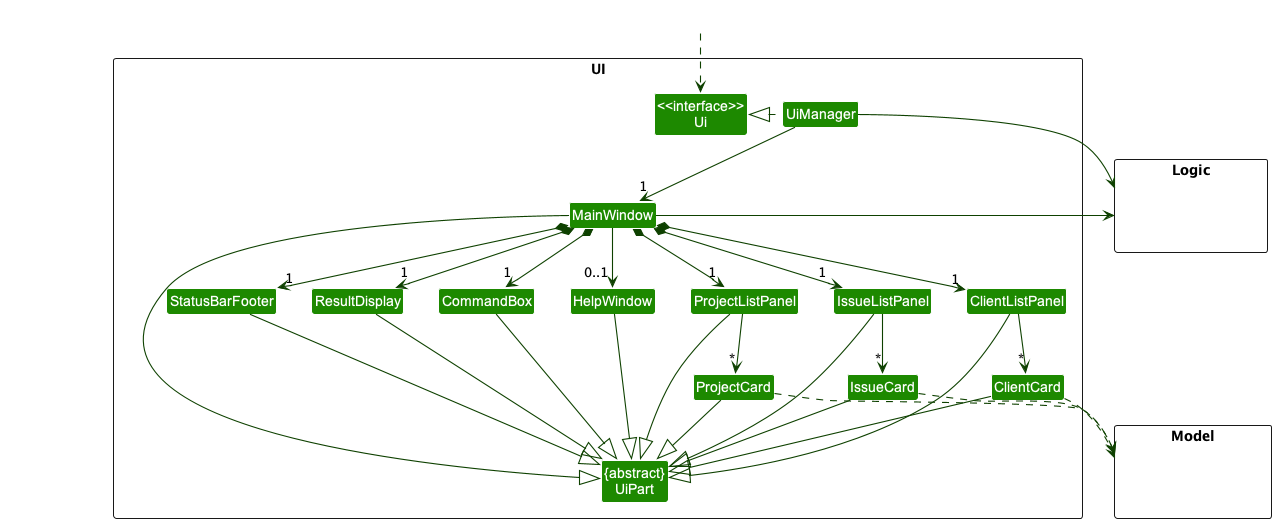

The diagram above was rendered by PlantUML. Its source (embedded in the PNG):
@startuml
!include style.puml
skinparam arrowThickness 1.1
skinparam arrowColor UI_COLOR_T4
skinparam classBackgroundColor UI_COLOR

package UI <<Rectangle>>{
Class "<<interface>>\nUi" as Ui
Class "{abstract}\nUiPart" as UiPart
Class UiManager
Class MainWindow
Class HelpWindow
Class ResultDisplay
Class ProjectListPanel
Class ProjectCard
Class IssueListPanel
Class IssueCard
Class ClientListPanel
Class ClientCard
Class StatusBarFooter
Class CommandBox
}

package Model <<Rectangle>> {
Class HiddenModel #FFFFFF
}

package Logic <<Rectangle>> {
Class HiddenLogic #FFFFFF
}

Class HiddenOutside #FFFFFF
HiddenOutside ..> Ui

UiManager .left.|> Ui
UiManager -down-> "1" MainWindow
MainWindow *-down->  "1" CommandBox
MainWindow *-down-> "1" ResultDisplay
MainWindow *-down-> "1" ProjectListPanel
MainWindow *-down-> "1" IssueListPanel
MainWindow *-down-> "1" ClientListPanel
MainWindow *-down-> "1" StatusBarFooter
MainWindow --> "0..1" HelpWindow

ProjectListPanel -down-> "*" ProjectCard
IssueListPanel -down-> "*" IssueCard
ClientListPanel -down-> "*" ClientCard

MainWindow -left-|> UiPart
ResultDisplay --|> UiPart
CommandBox --|> UiPart
ProjectListPanel --|> UiPart
ProjectCard --|> UiPart
IssueListPanel --|> UiPart
IssueCard --|> UiPart
ClientListPanel --|> UiPart
ClientCard --|> UiPart
StatusBarFooter --|> UiPart
HelpWindow --|> UiPart

ProjectCard ..> Model
IssueCard ..> Model
ClientCard ..> Model
UiManager -right-> Logic
MainWindow -left-> Logic

ProjectListPanel -[hidden]left- HelpWindow
HelpWindow -[hidden]left- CommandBox
CommandBox -[hidden]left- ResultDisplay
ResultDisplay -[hidden]left- StatusBarFooter

MainWindow -[hidden]-|> UiPart
@enduml